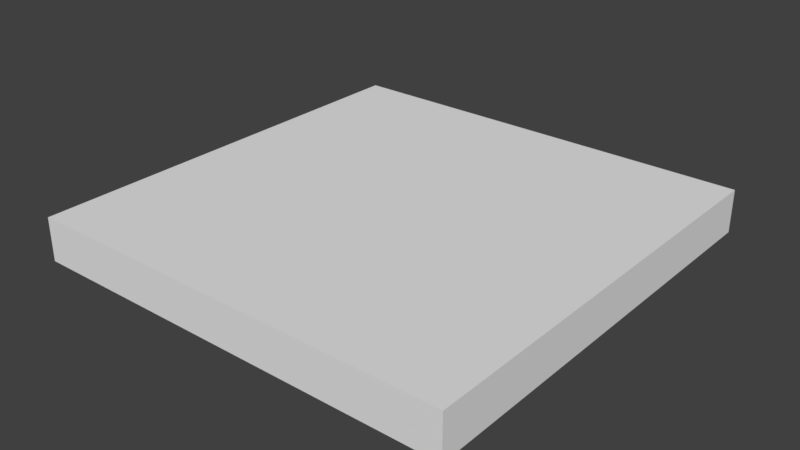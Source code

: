 # Source: TileBlock.blend  (saved by Blender 2.78.0; exported with 4.5.12 LTS)
import bpy
from mathutils import Matrix  # noqa: F401  (used for matrix-valued properties, if any)

bpy.ops.wm.read_factory_settings(use_empty=True)
scene = bpy.context.scene
scene.name = 'Scene'

# ---- collections
col_collection_1 = bpy.data.collections.new('Collection 1'); scene.collection.children.link(col_collection_1)

# ---- materials (node trees are filled in below, after node groups)
mat_material = bpy.data.materials.new('Material')
mat_material.alpha_threshold = 0.0
mat_material.use_transparent_shadow = False
mat_material.roughness = 0.5
mat_material.line_color = (0.0, 0.0, 0.0, 1.0)

# ---- material node trees

# ---- world
world_world = bpy.data.worlds.new('World'); scene.world = world_world
world_world.color = (0.05088, 0.05088, 0.05088)
world_world.use_sun_shadow = False
world_world.sun_shadow_jitter_overblur = 0.0
world_world.cycles.sampling_method = 'MANUAL'

# ---- meshes
me_cube = bpy.data.meshes.new('Cube')
me_cube.from_pydata([(1.0, 1.0, -1.0), (1.0, -1.0, -1.0), (-1.0, -1.0, -1.0), (-1.0, 1.0, -1.0), (1.0, 1.0, 1.0), (1.0, -1.0, 1.0), (-1.0, -1.0, 1.0), (-1.0, 1.0, 1.0)], [], [(0, 1, 2, 3), (4, 7, 6, 5), (0, 4, 5, 1), (1, 5, 6, 2), (2, 6, 7, 3), (4, 0, 3, 7)])
me_cube.materials.append(mat_material)
me_cube.use_remesh_preserve_volume = False
me_cube.use_remesh_preserve_attributes = False
me_cube.use_mirror_vertex_groups = False
me_cube.update()

# ---- objects
ob_cube = bpy.data.objects.new('Cube', me_cube)

# ---- transforms, parenting, visibility, modifiers, constraints
ob_cube.location = (0.0, 0.0, 0.0)
ob_cube.scale = (1.0, 1.0, 0.1)
ob_cube.lock_rotations_4d = False
ob_cube.empty_display_type = 'ARROWS'
ob_cube.lineart.crease_threshold = 0.0

# ---- collection membership
col_collection_1.objects.link(ob_cube)

# ---- scene / render settings (as saved in the file)
scene.frame_start = 1; scene.frame_end = 250; scene.frame_set(1)
scene.render.engine = 'BLENDER_EEVEE_NEXT'
scene.render.resolution_percentage = 50
scene.render.dither_intensity = 0.0
scene.cycles.use_denoising = False
scene.cycles.samples = 128
scene.cycles.sampling_pattern = 'TABULATED_SOBOL'
scene.cycles.light_sampling_threshold = 0.0
scene.cycles.use_adaptive_sampling = False
scene.cycles.use_light_tree = False
scene.cycles.blur_glossy = 0.0
scene.cycles.sample_clamp_indirect = 0.0
scene.view_settings.view_transform = 'Standard'
bpy.context.view_layer.update()

# ---- added for rendering (the .blend has no active camera and no usable light): camera, sun
cam_auto = bpy.data.cameras.new('AutoCamera')
cam_auto.lens = 50.0
cam_auto.sensor_width = 36.0
cam_auto.clip_end = 1000.0
ob_auto_camera = bpy.data.objects.new('AutoCamera', cam_auto)
scene.collection.objects.link(ob_auto_camera)
ob_auto_camera.location = (2.62347, -3.14816, 2.09877)
ob_auto_camera.rotation_euler = (1.09748, -7.21219e-08, 0.694738)
scene.camera = ob_auto_camera
light_auto_sun = bpy.data.lights.new('AutoSun', 'SUN')
light_auto_sun.energy = 3.0
light_auto_sun.angle = 0.0523599
ob_auto_sun = bpy.data.objects.new('AutoSun', light_auto_sun)
scene.collection.objects.link(ob_auto_sun)
ob_auto_sun.rotation_euler = (0.872665, 0.174533, 0.523599)
bpy.context.view_layer.update()
